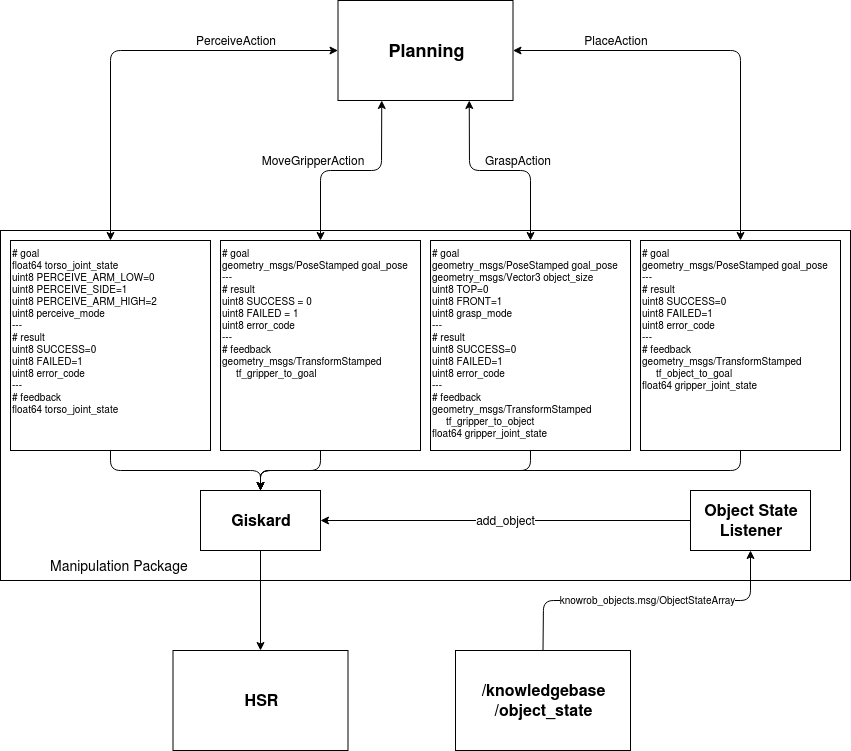

The diagram above was exported from draw.io. Its source (the exported page's mxGraphModel, read from the mxfile embedded in the PNG):
<mxGraphModel dx="1037" dy="627" grid="1" gridSize="10" guides="1" tooltips="1" connect="1" arrows="1" fold="1" page="1" pageScale="1" pageWidth="850" pageHeight="1100" math="0" shadow="0">
  <root>
    <mxCell id="0" />
    <mxCell id="1" parent="0" />
    <mxCell id="dhCdw7GSLXxhh-2rJSTg-4" value="" style="rounded=0;whiteSpace=wrap;html=1;" parent="1" vertex="1">
      <mxGeometry y="350" width="850" height="350" as="geometry" />
    </mxCell>
    <mxCell id="dhCdw7GSLXxhh-2rJSTg-38" style="edgeStyle=orthogonalEdgeStyle;rounded=1;orthogonalLoop=1;jettySize=auto;html=1;exitX=0.5;exitY=1;exitDx=0;exitDy=0;entryX=0.5;entryY=0;entryDx=0;entryDy=0;startArrow=none;startFill=0;fontSize=10;" parent="1" source="dhCdw7GSLXxhh-2rJSTg-15" target="dhCdw7GSLXxhh-2rJSTg-37" edge="1">
      <mxGeometry relative="1" as="geometry" />
    </mxCell>
    <mxCell id="dhCdw7GSLXxhh-2rJSTg-15" value="Giskard" style="rounded=0;whiteSpace=wrap;html=1;fillColor=none;gradientColor=none;fontSize=16;align=center;fontStyle=1" parent="1" vertex="1">
      <mxGeometry x="200" y="610" width="120" height="60" as="geometry" />
    </mxCell>
    <mxCell id="eC4ZLnDbHiziINJJ36KJ-15" style="edgeStyle=orthogonalEdgeStyle;rounded=1;orthogonalLoop=1;jettySize=auto;html=1;exitX=0.5;exitY=1;exitDx=0;exitDy=0;fontSize=12;" edge="1" parent="1" source="dhCdw7GSLXxhh-2rJSTg-16" target="dhCdw7GSLXxhh-2rJSTg-15">
      <mxGeometry relative="1" as="geometry" />
    </mxCell>
    <mxCell id="dhCdw7GSLXxhh-2rJSTg-16" value="&lt;div style=&quot;line-height: 120% ; font-size: 10px&quot; align=&quot;left&quot;&gt;&lt;font style=&quot;font-size: 10px ; line-height: 100%&quot;&gt;# goal&lt;/font&gt;&lt;br style=&quot;font-size: 10px&quot;&gt;&lt;font style=&quot;font-size: 10px ; line-height: 100%&quot;&gt;float64 torso_joint_state&lt;/font&gt;&lt;br style=&quot;font-size: 10px&quot;&gt;&lt;font style=&quot;font-size: 10px ; line-height: 100%&quot;&gt;uint8 PERCEIVE_ARM_LOW=0 &lt;/font&gt;&lt;br style=&quot;font-size: 10px&quot;&gt;&lt;font style=&quot;font-size: 10px ; line-height: 100%&quot;&gt;uint8 PERCEIVE_SIDE=1 &lt;/font&gt;&lt;br style=&quot;font-size: 10px&quot;&gt;&lt;font style=&quot;font-size: 10px ; line-height: 100%&quot;&gt;uint8 PERCEIVE_ARM_HIGH=2 &lt;/font&gt;&lt;br style=&quot;font-size: 10px&quot;&gt;&lt;font style=&quot;font-size: 10px ; line-height: 100%&quot;&gt;uint8 perceive_mode&lt;/font&gt;&lt;br style=&quot;font-size: 10px&quot;&gt;&lt;font style=&quot;font-size: 10px ; line-height: 100%&quot;&gt;---&lt;/font&gt;&lt;br style=&quot;font-size: 10px&quot;&gt;&lt;font style=&quot;font-size: 10px ; line-height: 100%&quot;&gt;# result&lt;/font&gt;&lt;br style=&quot;font-size: 10px&quot;&gt;&lt;font style=&quot;font-size: 10px ; line-height: 100%&quot;&gt;uint8 SUCCESS=0&lt;/font&gt;&lt;br style=&quot;font-size: 10px&quot;&gt;&lt;font style=&quot;font-size: 10px ; line-height: 100%&quot;&gt;uint8 FAILED=1&lt;/font&gt;&lt;br style=&quot;font-size: 10px&quot;&gt;&lt;font style=&quot;font-size: 10px ; line-height: 100%&quot;&gt;uint8 error_code&lt;/font&gt;&lt;br style=&quot;font-size: 10px&quot;&gt;&lt;font style=&quot;font-size: 10px ; line-height: 100%&quot;&gt;---&lt;/font&gt;&lt;br style=&quot;font-size: 10px&quot;&gt;&lt;font style=&quot;font-size: 10px ; line-height: 100%&quot;&gt;# feedback&lt;/font&gt;&lt;br style=&quot;font-size: 10px&quot;&gt;&lt;font style=&quot;font-size: 10px ; line-height: 100%&quot;&gt;float64 torso_joint_state&lt;/font&gt;&lt;/div&gt;&lt;p style=&quot;font-size: 10px&quot; align=&quot;left&quot;&gt;&lt;br style=&quot;font-size: 10px&quot;&gt;&lt;/p&gt;" style="rounded=0;whiteSpace=wrap;html=1;verticalAlign=top;fontSize=10;align=left;" parent="1" vertex="1">
      <mxGeometry x="10" y="360" width="200" height="210" as="geometry" />
    </mxCell>
    <mxCell id="eC4ZLnDbHiziINJJ36KJ-14" style="edgeStyle=orthogonalEdgeStyle;rounded=1;orthogonalLoop=1;jettySize=auto;html=1;exitX=0.5;exitY=1;exitDx=0;exitDy=0;fontSize=12;" edge="1" parent="1" source="dhCdw7GSLXxhh-2rJSTg-17" target="dhCdw7GSLXxhh-2rJSTg-15">
      <mxGeometry relative="1" as="geometry" />
    </mxCell>
    <mxCell id="dhCdw7GSLXxhh-2rJSTg-17" value="&lt;div style=&quot;line-height: 120% ; font-size: 10px&quot; align=&quot;left&quot;&gt;# goal&lt;br style=&quot;font-size: 10px&quot;&gt;geometry_msgs/PoseStamped goal_pose&lt;br style=&quot;font-size: 10px&quot;&gt;---&lt;br style=&quot;font-size: 10px&quot;&gt;# result&lt;br style=&quot;font-size: 10px&quot;&gt;uint8 SUCCESS = 0&lt;br style=&quot;font-size: 10px&quot;&gt;uint8 FAILED = 1&lt;br style=&quot;font-size: 10px&quot;&gt;uint8 error_code&lt;br style=&quot;font-size: 10px&quot;&gt;---&lt;br style=&quot;font-size: 10px&quot;&gt;# feedback&lt;br style=&quot;font-size: 10px&quot;&gt;geometry_msgs/TransformStamped&lt;/div&gt;&lt;div style=&quot;line-height: 120% ; font-size: 10px&quot; align=&quot;left&quot;&gt;&amp;nbsp; &amp;nbsp;&amp;nbsp; tf_gripper_to_goal&lt;br style=&quot;font-size: 10px&quot;&gt;&lt;/div&gt;" style="rounded=0;whiteSpace=wrap;html=1;verticalAlign=top;fontSize=10;align=left;" parent="1" vertex="1">
      <mxGeometry x="220" y="360" width="200" height="210" as="geometry" />
    </mxCell>
    <mxCell id="eC4ZLnDbHiziINJJ36KJ-12" style="edgeStyle=orthogonalEdgeStyle;rounded=1;orthogonalLoop=1;jettySize=auto;html=1;exitX=0.5;exitY=1;exitDx=0;exitDy=0;fontSize=12;" edge="1" parent="1" source="dhCdw7GSLXxhh-2rJSTg-18" target="dhCdw7GSLXxhh-2rJSTg-15">
      <mxGeometry relative="1" as="geometry" />
    </mxCell>
    <mxCell id="dhCdw7GSLXxhh-2rJSTg-18" value="&lt;div align=&quot;left&quot;&gt;&lt;font style=&quot;font-size: 10px&quot;&gt;# goal&lt;/font&gt;&lt;font style=&quot;font-size: 10px&quot;&gt;&lt;br&gt;&lt;font style=&quot;font-size: 10px&quot;&gt;geometry_msgs/PoseStamped&lt;/font&gt; goal_pose &lt;/font&gt;&lt;font style=&quot;font-size: 10px&quot;&gt;&lt;br&gt;&lt;font style=&quot;font-size: 10px&quot;&gt;geometry_msgs/Vector3 object_size&lt;/font&gt;&lt;/font&gt;&lt;/div&gt;&lt;div align=&quot;left&quot;&gt;&lt;font style=&quot;font-size: 10px&quot;&gt;&lt;font style=&quot;font-size: 10px&quot;&gt;uint8 TOP=0 &lt;br&gt;uint8 FRONT=1 &lt;br&gt;uint8 grasp_mode&lt;/font&gt;&lt;br&gt;&lt;font style=&quot;font-size: 10px&quot;&gt;---&lt;/font&gt;&lt;br&gt;&lt;font style=&quot;font-size: 10px&quot;&gt;# result&lt;/font&gt;&lt;br&gt;&lt;font style=&quot;font-size: 10px&quot;&gt;uint8 SUCCESS=0&lt;/font&gt;&lt;br&gt;&lt;font style=&quot;font-size: 10px&quot;&gt;uint8 FAILED=1&lt;/font&gt;&lt;br&gt;&lt;font style=&quot;font-size: 10px&quot;&gt;uint8 error_code&lt;/font&gt;&lt;br&gt;&lt;font style=&quot;font-size: 10px&quot;&gt;---&lt;/font&gt;&lt;br&gt;&lt;font style=&quot;font-size: 10px&quot;&gt;# feedback&lt;/font&gt;&lt;br&gt;&lt;font style=&quot;font-size: 10px&quot;&gt;geometry_msgs/TransformStamped&lt;/font&gt;&lt;/font&gt;&lt;/div&gt;&lt;div align=&quot;left&quot;&gt;&lt;font style=&quot;font-size: 10px&quot;&gt;&amp;nbsp;&amp;nbsp;&amp;nbsp;&amp;nbsp; tf_gripper_to_object&lt;/font&gt;&lt;font style=&quot;font-size: 10px&quot;&gt;&lt;br&gt;&lt;font style=&quot;font-size: 10px&quot;&gt;float64 gripper_joint_state&lt;/font&gt;&lt;/font&gt;&lt;/div&gt;&lt;p align=&quot;left&quot;&gt;&lt;font style=&quot;font-size: 10px&quot;&gt;&lt;br&gt;&lt;/font&gt;&lt;/p&gt;" style="rounded=0;whiteSpace=wrap;html=1;fontSize=10;verticalAlign=top;align=left;" parent="1" vertex="1">
      <mxGeometry x="430" y="360" width="200" height="210" as="geometry" />
    </mxCell>
    <mxCell id="eC4ZLnDbHiziINJJ36KJ-13" style="edgeStyle=orthogonalEdgeStyle;rounded=1;orthogonalLoop=1;jettySize=auto;html=1;exitX=0.5;exitY=1;exitDx=0;exitDy=0;fontSize=12;" edge="1" parent="1" source="dhCdw7GSLXxhh-2rJSTg-19" target="dhCdw7GSLXxhh-2rJSTg-15">
      <mxGeometry relative="1" as="geometry" />
    </mxCell>
    <mxCell id="dhCdw7GSLXxhh-2rJSTg-19" value="&lt;div style=&quot;font-size: 10px&quot; align=&quot;left&quot;&gt;# goal&lt;br style=&quot;font-size: 10px&quot;&gt;geometry_msgs/PoseStamped goal_pose&lt;br style=&quot;font-size: 10px&quot;&gt;---&lt;br style=&quot;font-size: 10px&quot;&gt;# result&lt;br style=&quot;font-size: 10px&quot;&gt;uint8 SUCCESS=0&lt;br style=&quot;font-size: 10px&quot;&gt;uint8 FAILED=1&lt;br style=&quot;font-size: 10px&quot;&gt;uint8 error_code&lt;br style=&quot;font-size: 10px&quot;&gt;---&lt;br style=&quot;font-size: 10px&quot;&gt;# feedback&lt;br style=&quot;font-size: 10px&quot;&gt;geometry_msgs/TransformStamped&lt;/div&gt;&lt;div style=&quot;font-size: 10px&quot; align=&quot;left&quot;&gt;&amp;nbsp;&amp;nbsp;&amp;nbsp;&amp;nbsp; tf_object_to_goal&lt;br style=&quot;font-size: 10px&quot;&gt;float64 gripper_joint_state&lt;/div&gt;" style="rounded=0;whiteSpace=wrap;html=1;verticalAlign=top;fontSize=10;align=left;" parent="1" vertex="1">
      <mxGeometry x="640" y="360" width="200" height="210" as="geometry" />
    </mxCell>
    <mxCell id="dhCdw7GSLXxhh-2rJSTg-24" style="edgeStyle=orthogonalEdgeStyle;orthogonalLoop=1;jettySize=auto;html=1;exitX=0.75;exitY=1;exitDx=0;exitDy=0;entryX=0.5;entryY=0;entryDx=0;entryDy=0;fontSize=10;rounded=1;startArrow=classic;startFill=1;" parent="1" source="dhCdw7GSLXxhh-2rJSTg-20" target="dhCdw7GSLXxhh-2rJSTg-18" edge="1">
      <mxGeometry relative="1" as="geometry" />
    </mxCell>
    <mxCell id="dhCdw7GSLXxhh-2rJSTg-26" style="edgeStyle=orthogonalEdgeStyle;rounded=1;orthogonalLoop=1;jettySize=auto;html=1;exitX=1;exitY=0.5;exitDx=0;exitDy=0;entryX=0.5;entryY=0;entryDx=0;entryDy=0;fontSize=10;startArrow=classic;startFill=1;" parent="1" source="dhCdw7GSLXxhh-2rJSTg-20" target="dhCdw7GSLXxhh-2rJSTg-19" edge="1">
      <mxGeometry relative="1" as="geometry" />
    </mxCell>
    <mxCell id="dhCdw7GSLXxhh-2rJSTg-27" style="edgeStyle=orthogonalEdgeStyle;rounded=1;orthogonalLoop=1;jettySize=auto;html=1;exitX=0;exitY=0.5;exitDx=0;exitDy=0;entryX=0.5;entryY=0;entryDx=0;entryDy=0;fontSize=10;startArrow=classic;startFill=1;" parent="1" source="dhCdw7GSLXxhh-2rJSTg-20" target="dhCdw7GSLXxhh-2rJSTg-16" edge="1">
      <mxGeometry relative="1" as="geometry" />
    </mxCell>
    <mxCell id="dhCdw7GSLXxhh-2rJSTg-34" style="edgeStyle=orthogonalEdgeStyle;rounded=1;orthogonalLoop=1;jettySize=auto;html=1;exitX=0.25;exitY=1;exitDx=0;exitDy=0;entryX=0.5;entryY=0;entryDx=0;entryDy=0;startArrow=classic;startFill=1;fontSize=10;" parent="1" source="dhCdw7GSLXxhh-2rJSTg-20" target="dhCdw7GSLXxhh-2rJSTg-17" edge="1">
      <mxGeometry relative="1" as="geometry" />
    </mxCell>
    <mxCell id="dhCdw7GSLXxhh-2rJSTg-20" value="&lt;font style=&quot;font-size: 18px&quot;&gt;Planning&lt;/font&gt;" style="rounded=0;whiteSpace=wrap;html=1;fillColor=none;gradientColor=none;fontSize=16;align=center;fontStyle=1" parent="1" vertex="1">
      <mxGeometry x="337.5" y="120" width="175" height="100" as="geometry" />
    </mxCell>
    <mxCell id="dhCdw7GSLXxhh-2rJSTg-29" value="&lt;font style=&quot;font-size: 12px&quot;&gt;PerceiveAction&lt;/font&gt;" style="text;html=1;strokeColor=none;fillColor=none;align=center;verticalAlign=middle;whiteSpace=wrap;rounded=0;fontSize=10;" parent="1" vertex="1">
      <mxGeometry x="150" y="150" width="170" height="20" as="geometry" />
    </mxCell>
    <mxCell id="dhCdw7GSLXxhh-2rJSTg-30" value="&lt;font style=&quot;font-size: 12px&quot;&gt;PlaceAction&lt;/font&gt;" style="text;html=1;strokeColor=none;fillColor=none;align=center;verticalAlign=middle;whiteSpace=wrap;rounded=0;fontSize=10;" parent="1" vertex="1">
      <mxGeometry x="540" y="150" width="150" height="20" as="geometry" />
    </mxCell>
    <mxCell id="dhCdw7GSLXxhh-2rJSTg-31" value="&lt;font style=&quot;font-size: 12px&quot;&gt;GraspAction&lt;/font&gt;" style="text;html=1;strokeColor=none;fillColor=none;align=center;verticalAlign=middle;whiteSpace=wrap;rounded=0;fontSize=10;" parent="1" vertex="1">
      <mxGeometry x="472.5" y="270" width="87.5" height="20" as="geometry" />
    </mxCell>
    <mxCell id="dhCdw7GSLXxhh-2rJSTg-35" value="&lt;font style=&quot;font-size: 12px&quot;&gt;MoveGripperAction&lt;/font&gt;" style="text;html=1;strokeColor=none;fillColor=none;align=center;verticalAlign=middle;whiteSpace=wrap;rounded=0;fontSize=10;" parent="1" vertex="1">
      <mxGeometry x="257.5" y="270" width="107.5" height="20" as="geometry" />
    </mxCell>
    <mxCell id="dhCdw7GSLXxhh-2rJSTg-37" value="HSR" style="rounded=0;whiteSpace=wrap;html=1;fillColor=none;gradientColor=none;fontSize=16;align=center;fontStyle=1" parent="1" vertex="1">
      <mxGeometry x="172.5" y="770" width="175" height="100" as="geometry" />
    </mxCell>
    <mxCell id="dhCdw7GSLXxhh-2rJSTg-40" value="&lt;font style=&quot;font-size: 14px&quot;&gt;Manipulation Package&lt;br&gt;&lt;/font&gt;" style="text;html=1;strokeColor=none;fillColor=none;align=left;verticalAlign=middle;whiteSpace=wrap;rounded=0;fontSize=10;" parent="1" vertex="1">
      <mxGeometry x="47.5" y="670" width="210" height="30" as="geometry" />
    </mxCell>
    <mxCell id="eC4ZLnDbHiziINJJ36KJ-11" value="add_object" style="edgeStyle=orthogonalEdgeStyle;rounded=1;orthogonalLoop=1;jettySize=auto;html=1;exitX=0;exitY=0.5;exitDx=0;exitDy=0;fontSize=12;fontStyle=0" edge="1" parent="1" source="eC4ZLnDbHiziINJJ36KJ-2" target="dhCdw7GSLXxhh-2rJSTg-15">
      <mxGeometry relative="1" as="geometry" />
    </mxCell>
    <mxCell id="eC4ZLnDbHiziINJJ36KJ-2" value="Object State Listener" style="rounded=0;whiteSpace=wrap;html=1;fillColor=none;gradientColor=none;fontSize=16;align=center;fontStyle=1" vertex="1" parent="1">
      <mxGeometry x="690" y="610" width="120" height="60" as="geometry" />
    </mxCell>
    <mxCell id="eC4ZLnDbHiziINJJ36KJ-7" value="knowrob_objects.msg/ObjectStateArray" style="edgeStyle=orthogonalEdgeStyle;rounded=1;orthogonalLoop=1;jettySize=auto;html=1;exitX=0.5;exitY=0;exitDx=0;exitDy=0;entryX=0.5;entryY=1;entryDx=0;entryDy=0;fontSize=10;" edge="1" parent="1" source="eC4ZLnDbHiziINJJ36KJ-3" target="eC4ZLnDbHiziINJJ36KJ-2">
      <mxGeometry relative="1" as="geometry" />
    </mxCell>
    <mxCell id="eC4ZLnDbHiziINJJ36KJ-3" value="/knowledgebase/object_state" style="rounded=0;whiteSpace=wrap;html=1;fillColor=none;gradientColor=none;fontSize=16;align=center;fontStyle=1" vertex="1" parent="1">
      <mxGeometry x="455" y="770" width="175" height="100" as="geometry" />
    </mxCell>
  </root>
</mxGraphModel>